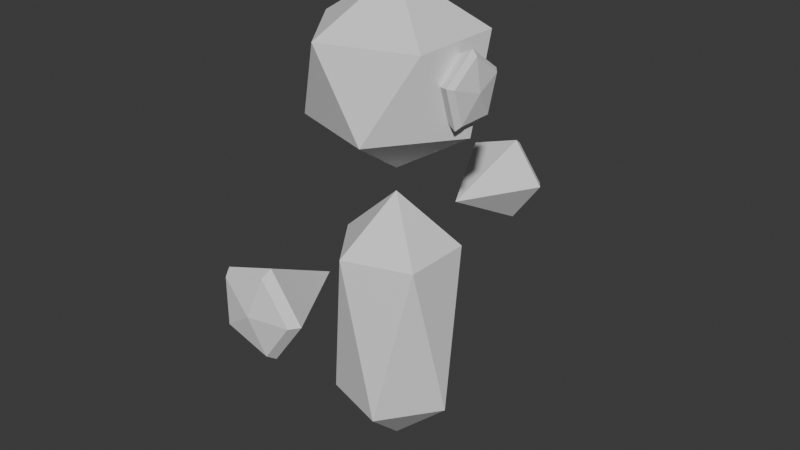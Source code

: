 # Source: Player.blend  (saved by Blender 4.0.36; exported with 4.5.12 LTS)
import bpy
from mathutils import Matrix  # noqa: F401  (used for matrix-valued properties, if any)

bpy.ops.wm.read_factory_settings(use_empty=True)
scene = bpy.context.scene
scene.name = 'Scene'

# ---- collections
col_collection = bpy.data.collections.new('Collection'); scene.collection.children.link(col_collection)

# ---- world
world_world = bpy.data.worlds.new('World'); scene.world = world_world
world_world.use_nodes = True; world_world.node_tree.nodes.clear()
_N = world_world.node_tree.nodes; _L = world_world.node_tree.links
n0 = _N.new('ShaderNodeOutputWorld'); n0.name = 'World Output'; n0.location = (300, 300)
n1 = _N.new('ShaderNodeBackground'); n1.name = 'Background'; n1.location = (10, 300)
n1.inputs[0].default_value = (0.05088, 0.05088, 0.05088, 1.0)
_L.new(n1.outputs[0], n0.inputs[0])
n0.is_active_output = True
world_world.color = (0.05088, 0.05088, 0.05088)
world_world.use_sun_shadow = False
world_world.sun_shadow_jitter_overblur = 0.0

# ---- meshes
me_mesh_golemplayer = bpy.data.meshes.new('Mesh_GolemPlayer')
me_mesh_golemplayer.from_pydata([(0.0856, -0.4, 0.65), (0.02645, -0.4, 0.7314), (-0.06925, -0.4, 0.7003), (-0.06925, -0.4, 0.5997), (0.02645, -0.4, 0.5686), (4.967e-08, -0.2, 0.65), (0.1, -0.38, 0.65), (0.0309, -0.38, 0.7451), (-0.0809, -0.38, 0.7088), (-0.0809, -0.38, 0.5912), (0.0309, -0.38, 0.5549), (0.0856, 0.4, 0.65), (0.02645, 0.4, 0.7314), (-0.06925, 0.4, 0.7003), (-0.06925, 0.4, 0.5997), (0.02645, 0.4, 0.5686), (-5.841e-08, 0.2, 0.65), (0.1, 0.38, 0.65), (0.0309, 0.38, 0.7451), (-0.0809, 0.38, 0.7088), (-0.0809, 0.38, 0.5912), (0.0309, 0.38, 0.5549), (6.217e-15, 1.68e-21, 0.8), (-0.1447, 0.1051, 0.9106), (0.05528, 0.1701, 0.9106), (0.1789, 4.834e-08, 0.9106), (0.05528, -0.1701, 0.9106), (-0.1447, -0.1051, 0.9106), (-0.05528, 0.1701, 1.089), (0.1447, 0.1051, 1.089), (0.1447, -0.1051, 1.089), (-0.05528, -0.1701, 1.089), (-0.1789, -4.834e-08, 1.089), (7.105e-15, 1.92e-21, 1.2), (4.441e-15, 1.2e-21, 0.15), (-0.1085, 0.07886, 0.2711), (0.04146, 0.1276, 0.2711), (0.1342, 3.625e-08, 0.2711), (0.04146, -0.1276, 0.2711), (-0.1085, -0.07886, 0.2711), (-0.04146, 0.1276, 0.6289), (0.1085, 0.07886, 0.6289), (0.1085, -0.07886, 0.6289), (-0.04146, -0.1276, 0.6289), (-0.1342, -3.625e-08, 0.6289), (6.217e-15, 1.68e-21, 0.75), (1.262e-07, -0.416, 0.65), (-1.012e-07, 0.416, 0.65)], [], [(6, 5, 7), (7, 5, 8), (8, 5, 9), (11, 15, 47), (9, 5, 10), (10, 5, 6), (1, 0, 6, 7), (2, 1, 7, 8), (3, 2, 8, 9), (4, 3, 9, 10), (0, 4, 10, 6), (17, 18, 16), (18, 19, 16), (19, 20, 16), (20, 21, 16), (21, 17, 16), (12, 18, 17, 11), (13, 19, 18, 12), (14, 20, 19, 13), (15, 21, 20, 14), (11, 17, 21, 15), (22, 23, 24), (23, 22, 27), (22, 24, 25), (22, 25, 26), (22, 26, 27), (23, 27, 32), (24, 23, 28), (25, 24, 29), (26, 25, 30), (27, 26, 31), (23, 32, 28), (24, 28, 29), (25, 29, 30), (26, 30, 31), (27, 31, 32), (28, 32, 33), (29, 28, 33), (30, 29, 33), (31, 30, 33), (32, 31, 33), (34, 35, 36), (35, 34, 39), (34, 36, 37), (34, 37, 38), (34, 38, 39), (35, 39, 44), (42, 43, 38, 37), (43, 44, 39, 38), (35, 44, 40, 36), (37, 41, 42), (40, 44, 45), (41, 40, 45), (42, 41, 45), (43, 42, 45), (44, 43, 45), (36, 40, 41, 37), (0, 1, 46), (1, 2, 46), (2, 3, 46), (3, 4, 46), (4, 0, 46), (15, 14, 47), (14, 13, 47), (13, 12, 47), (12, 11, 47)])
_uv = me_mesh_golemplayer.uv_layers.new(name='UVMap')
_uv.uv.foreach_set('vector', [0.0, 0.0, 1.0, 0.0, 1.0, 1.0, 0.0, 0.0, 1.0, 0.0, 1.0, 1.0, 0.0, 0.0, 1.0, 0.0, 1.0, 1.0, 0.0, 0.0, 1.0, 0.0, 1.0, 1.0, 0.0, 0.0, 1.0, 0.0, 1.0, 1.0, 0.0, 0.0, 1.0, 0.0, 1.0, 1.0, 0.0, 0.0, 1.0, 0.0, 1.0, 1.0, 0.0, 1.0, 0.0, 0.0, 1.0, 0.0, 1.0, 1.0, 0.0, 1.0, 0.0, 0.0, 1.0, 0.0, 1.0, 1.0, 0.0, 1.0, 0.0, 0.0, 1.0, 0.0, 1.0, 1.0, 0.0, 1.0, 0.0, 0.0, 1.0, 0.0, 1.0, 1.0, 0.0, 1.0, 0.0, 0.0, 1.0, 0.0, 1.0, 1.0, 0.0, 0.0, 1.0, 0.0, 1.0, 1.0, 0.0, 0.0, 1.0, 0.0, 1.0, 1.0, 0.0, 0.0, 1.0, 0.0, 1.0, 1.0, 0.0, 0.0, 1.0, 0.0, 1.0, 1.0, 0.0, 0.0, 1.0, 0.0, 1.0, 1.0, 0.0, 1.0, 0.0, 0.0, 1.0, 0.0, 1.0, 1.0, 0.0, 1.0, 0.0, 0.0, 1.0, 0.0, 1.0, 1.0, 0.0, 1.0, 0.0, 0.0, 1.0, 0.0, 1.0, 1.0, 0.0, 1.0, 0.0, 0.0, 1.0, 0.0, 1.0, 1.0, 0.0, 1.0, 0.0, 0.0, 1.0, 0.0, 1.0, 1.0, 0.0, 0.0, 1.0, 0.0, 1.0, 1.0, 0.0, 0.0, 1.0, 0.0, 1.0, 1.0, 0.0, 0.0, 1.0, 0.0, 1.0, 1.0, 0.0, 0.0, 1.0, 0.0, 1.0, 1.0, 0.0, 0.0, 1.0, 0.0, 1.0, 1.0, 0.0, 0.0, 1.0, 0.0, 1.0, 1.0, 0.0, 0.0, 1.0, 0.0, 1.0, 1.0, 0.0, 0.0, 1.0, 0.0, 1.0, 1.0, 0.0, 0.0, 1.0, 0.0, 1.0, 1.0, 0.0, 0.0, 1.0, 0.0, 1.0, 1.0, 0.0, 0.0, 1.0, 0.0, 1.0, 1.0, 0.0, 0.0, 1.0, 0.0, 1.0, 1.0, 0.0, 0.0, 1.0, 0.0, 1.0, 1.0, 0.0, 0.0, 1.0, 0.0, 1.0, 1.0, 0.0, 0.0, 1.0, 0.0, 1.0, 1.0, 0.0, 0.0, 1.0, 0.0, 1.0, 1.0, 0.0, 0.0, 1.0, 0.0, 1.0, 1.0, 0.0, 0.0, 1.0, 0.0, 1.0, 1.0, 0.0, 0.0, 1.0, 0.0, 1.0, 1.0, 0.0, 0.0, 1.0, 0.0, 1.0, 1.0, 0.0, 0.0, 1.0, 0.0, 1.0, 1.0, 0.0, 0.0, 1.0, 0.0, 1.0, 1.0, 0.0, 0.0, 1.0, 0.0, 1.0, 1.0, 0.0, 0.0, 1.0, 0.0, 1.0, 1.0, 0.0, 0.0, 1.0, 0.0, 1.0, 1.0, 0.0, 0.0, 1.0, 0.0, 1.0, 1.0, 0.0, 1.0, 0.0, 0.0, 1.0, 0.0, 1.0, 1.0, 0.0, 1.0, 0.0, 0.0, 1.0, 0.0, 1.0, 1.0, 0.0, 1.0, 0.0, 0.0, 1.0, 0.0, 1.0, 1.0, 0.0, 0.0, 1.0, 0.0, 1.0, 1.0, 0.0, 0.0, 1.0, 0.0, 1.0, 1.0, 0.0, 0.0, 1.0, 0.0, 1.0, 1.0, 0.0, 0.0, 1.0, 0.0, 1.0, 1.0, 0.0, 0.0, 1.0, 0.0, 1.0, 1.0, 0.0, 0.0, 1.0, 0.0, 1.0, 1.0, 0.0, 1.0, 0.0, 0.0, 1.0, 0.0, 1.0, 1.0, 0.0, 0.0, 1.0, 0.0, 1.0, 1.0, 0.0, 0.0, 1.0, 0.0, 1.0, 1.0, 0.0, 0.0, 1.0, 0.0, 1.0, 1.0, 0.0, 0.0, 1.0, 0.0, 1.0, 1.0, 0.0, 0.0, 1.0, 0.0, 1.0, 1.0, 0.0, 0.0, 1.0, 0.0, 1.0, 1.0, 0.0, 0.0, 1.0, 0.0, 1.0, 1.0, 0.0, 0.0, 1.0, 0.0, 1.0, 1.0])
me_mesh_golemplayer.update()
me_mesh_golemplayer_001 = bpy.data.meshes.new('Mesh_GolemPlayer.001')
me_mesh_golemplayer_001.from_pydata([(0.1883, 4.412e-08, 1.071), (0.1883, -0.06433, 1.024), (0.1883, -0.03976, 0.9486), (0.1883, 0.03976, 0.9486), (0.1883, 0.06433, 1.024), (0.01833, 1.102e-08, 1.003), (0.1783, 4.217e-08, 1.083), (0.1783, -0.07608, 1.028), (0.1783, -0.04702, 0.9386), (0.1783, 0.04702, 0.9386), (0.1783, 0.07608, 1.028), (0.1983, 4.213e-08, 1.003)], [], [(6, 5, 7), (7, 5, 8), (8, 5, 9), (9, 5, 10), (10, 5, 6), (1, 0, 6, 7), (2, 1, 7, 8), (3, 2, 8, 9), (4, 3, 9, 10), (0, 4, 10, 6), (0, 1, 11), (1, 2, 11), (2, 3, 11), (3, 4, 11), (4, 0, 11)])
_uv = me_mesh_golemplayer_001.uv_layers.new(name='UVMap')
_uv.uv.foreach_set('vector', [0.0, 0.0, 1.0, 0.0, 1.0, 1.0, 0.0, 0.0, 1.0, 0.0, 1.0, 1.0, 0.0, 0.0, 1.0, 0.0, 1.0, 1.0, 0.0, 0.0, 1.0, 0.0, 1.0, 1.0, 0.0, 0.0, 1.0, 0.0, 1.0, 1.0, 0.0, 0.0, 1.0, 0.0, 1.0, 1.0, 0.0, 1.0, 0.0, 0.0, 1.0, 0.0, 1.0, 1.0, 0.0, 1.0, 0.0, 0.0, 1.0, 0.0, 1.0, 1.0, 0.0, 1.0, 0.0, 0.0, 1.0, 0.0, 1.0, 1.0, 0.0, 1.0, 0.0, 0.0, 1.0, 0.0, 1.0, 1.0, 0.0, 1.0, 0.0, 0.0, 1.0, 0.0, 1.0, 1.0, 0.0, 0.0, 1.0, 0.0, 1.0, 1.0, 0.0, 0.0, 1.0, 0.0, 1.0, 1.0, 0.0, 0.0, 1.0, 0.0, 1.0, 1.0, 0.0, 0.0, 1.0, 0.0, 1.0, 1.0])
me_mesh_golemplayer_001.update()
arm_armature = bpy.data.armatures.new('Armature')  # bones are not reproduced

# ---- objects
ob_golemplayer = bpy.data.objects.new('GolemPlayer', me_mesh_golemplayer)
ob_armature = bpy.data.objects.new('Armature', arm_armature)
ob_golemplayer_001 = bpy.data.objects.new('GolemPlayer.001', me_mesh_golemplayer_001)

# ---- transforms, parenting, visibility, modifiers, constraints
ob_golemplayer.parent = ob_armature
ob_golemplayer.location = (0.0, 0.0, 0.0)
_vg = ob_golemplayer.vertex_groups.new(name='body')
for _i, _w in zip([34, 35, 36, 37, 38, 39, 40, 41, 42, 43, 44, 45], [0.9859, 0.98, 0.9989, 0.9947, 0.9872, 1.0, 0.9869, 0.996, 0.9883, 0.9933, 0.995, 0.9996]): _vg.add([_i], _w, 'REPLACE')
_vg = ob_golemplayer.vertex_groups.new(name='arm.r')
for _i, _w in zip([0, 1, 2, 3, 4, 5, 6, 7, 8, 9, 10, 34, 35, 36, 38, 40, 41, 42, 43, 44, 46], [1.0, 1.0, 1.0, 1.0, 1.0, 1.0, 1.0, 1.0, 1.0, 1.0, 1.0, 0.0, 0.0, 0.0, 0.002347, 0.0, 0.002667, 1.478e-05, 0.009386, 0.001845, 1.0]): _vg.add([_i], _w, 'REPLACE')
_vg = ob_golemplayer.vertex_groups.new(name='head')
for _i, _w in zip([22, 23, 24, 25, 26, 27, 28, 29, 30, 31, 32, 33, 41, 42, 44, 45], [1.0, 1.0, 1.0, 1.0, 1.0, 1.0, 1.0, 1.0, 1.0, 1.0, 1.0, 1.0, 0.0002459, 2.545e-07, 9.878e-06, 3.882e-05]): _vg.add([_i], _w, 'REPLACE')
_vg = ob_golemplayer.vertex_groups.new(name='arm.l')
for _i, _w in zip([11, 12, 13, 14, 15, 16, 17, 18, 19, 20, 21, 34, 36, 37, 39, 40, 41, 42, 44, 47], [1.0, 1.0, 1.0, 1.0, 1.0, 1.0, 1.0, 1.0, 1.0, 1.0, 1.0, 0.0, 0.002579, 0.0, 0.0, 0.0004705, 0.0, 0.01171, 5.118e-05, 1.0]): _vg.add([_i], _w, 'REPLACE')
_m = ob_golemplayer.modifiers.new('Armature', 'ARMATURE')
_m.object = ob_armature
ob_armature.location = (0.0, 0.0, 0.0)
ob_golemplayer_001.parent = ob_armature
ob_golemplayer_001.location = (0.0, 0.0, 0.0)
_vg = ob_golemplayer_001.vertex_groups.new(name='body')
_vg = ob_golemplayer_001.vertex_groups.new(name='arm.r')
_vg = ob_golemplayer_001.vertex_groups.new(name='head')
for _i, _w in zip([0, 1, 2, 3, 4, 5, 6, 7, 8, 9, 10, 11], [1.0, 1.0, 1.0, 0.9998, 1.0, 0.9995, 0.9893, 0.9999, 0.9992, 0.9993, 0.9982, 1.0]): _vg.add([_i], _w, 'REPLACE')
_vg = ob_golemplayer_001.vertex_groups.new(name='arm.l')
_m = ob_golemplayer_001.modifiers.new('Armature', 'ARMATURE')
_m.object = ob_armature

# ---- collection membership
col_collection.objects.link(ob_golemplayer)
col_collection.objects.link(ob_armature)
col_collection.objects.link(ob_golemplayer_001)

# ---- scene / render settings (as saved in the file)
scene.frame_start = 1; scene.frame_end = 250; scene.frame_set(2)
scene.render.engine = 'BLENDER_EEVEE_NEXT'
scene.cycles.sampling_pattern = 'TABULATED_SOBOL'
bpy.context.view_layer.update()

# ---- added for rendering (the .blend has no active camera and no usable light): camera, sun
cam_auto = bpy.data.cameras.new('AutoCamera')
cam_auto.lens = 50.0
cam_auto.sensor_width = 36.0
cam_auto.clip_end = 1000.0
ob_auto_camera = bpy.data.objects.new('AutoCamera', cam_auto)
scene.collection.objects.link(ob_auto_camera)
ob_auto_camera.location = (1.29742, -1.54524, 1.70516)
ob_auto_camera.rotation_euler = (1.09748, -7.21219e-08, 0.694738)
scene.camera = ob_auto_camera
light_auto_sun = bpy.data.lights.new('AutoSun', 'SUN')
light_auto_sun.energy = 3.0
light_auto_sun.angle = 0.0523599
ob_auto_sun = bpy.data.objects.new('AutoSun', light_auto_sun)
scene.collection.objects.link(ob_auto_sun)
ob_auto_sun.rotation_euler = (0.872665, 0.174533, 0.523599)
bpy.context.view_layer.update()
